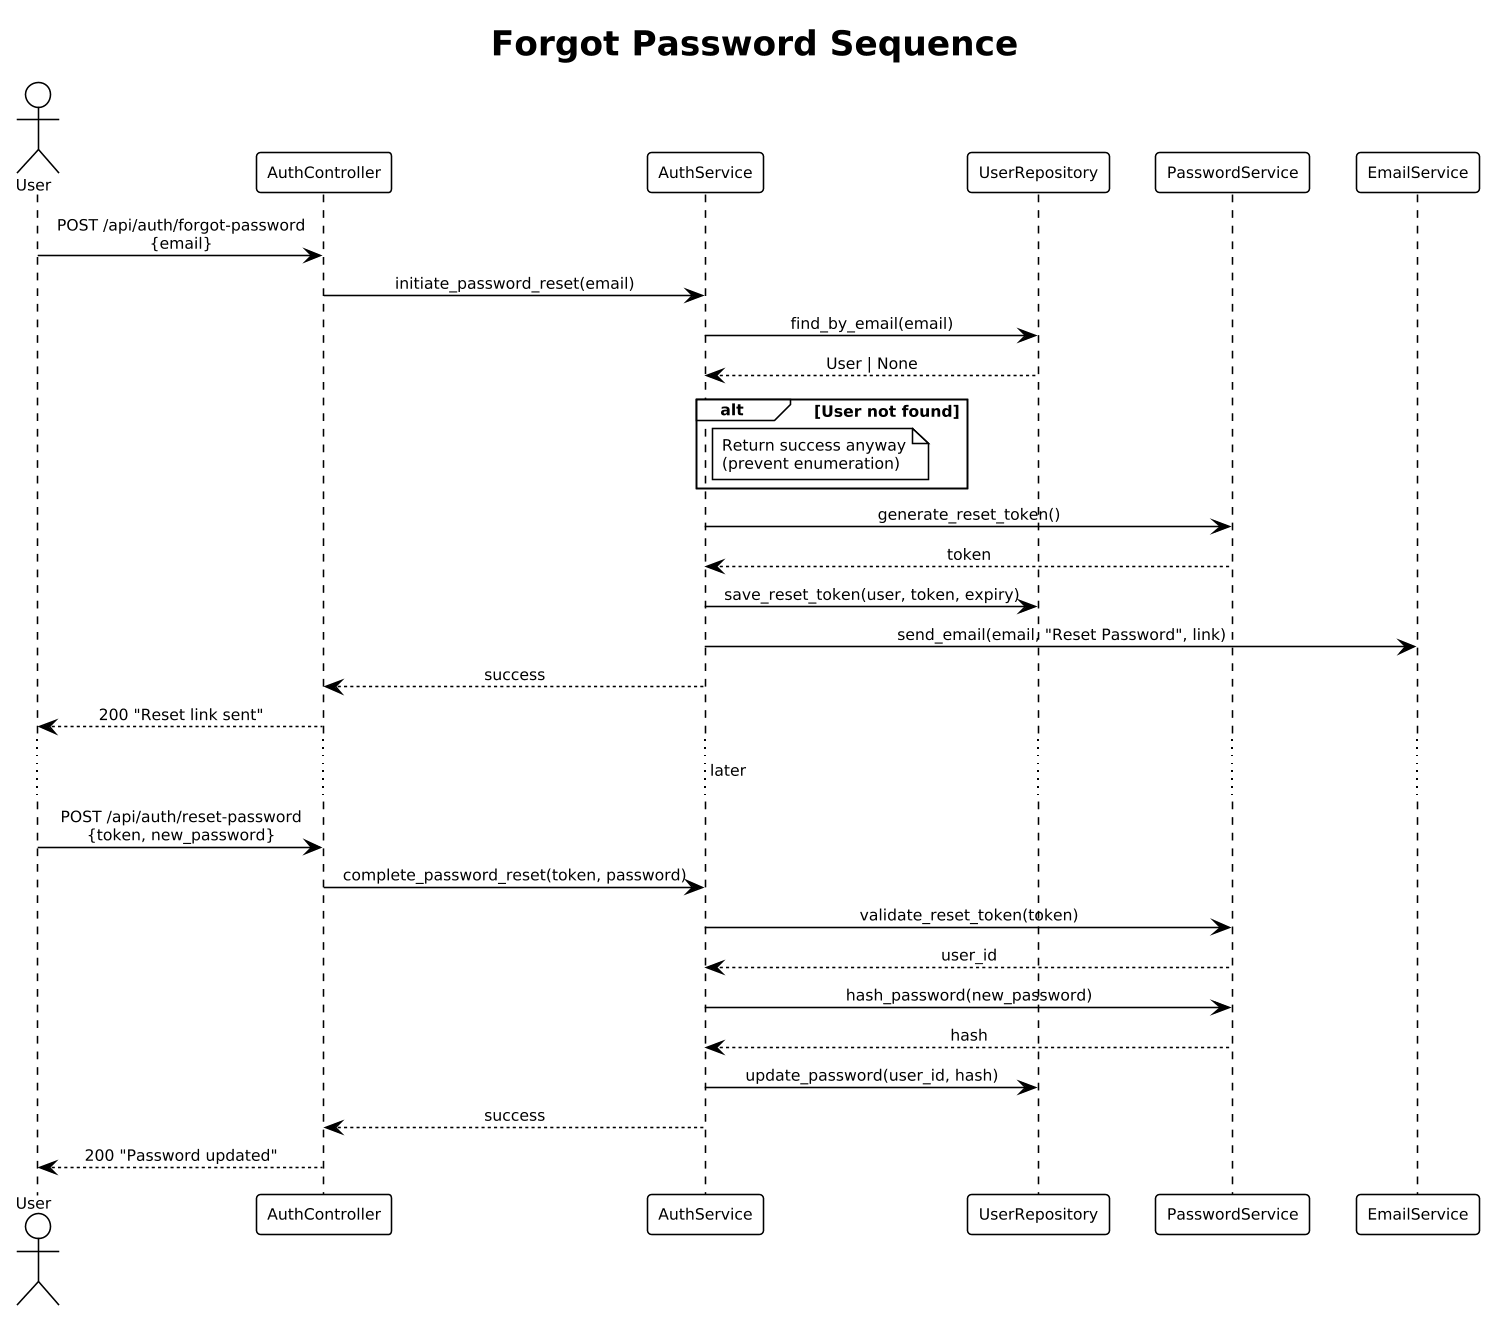

The diagram above was rendered by PlantUML. Its source (embedded in the PNG):
@startuml
!theme plain
skinparam dpi 150
skinparam defaultFontSize 10
skinparam sequenceMessageAlign center

title Forgot Password Sequence

actor User
participant "AuthController" as ctrl
participant "AuthService" as svc
participant "UserRepository" as repo
participant "PasswordService" as pwd
participant "EmailService" as email

User -> ctrl : POST /api/auth/forgot-password\n{email}
ctrl -> svc : initiate_password_reset(email)
svc -> repo : find_by_email(email)
repo --> svc : User | None

alt User not found
  note right of svc : Return success anyway\n(prevent enumeration)
end

svc -> pwd : generate_reset_token()
pwd --> svc : token
svc -> repo : save_reset_token(user, token, expiry)
svc -> email : send_email(email, "Reset Password", link)
svc --> ctrl : success
ctrl --> User : 200 "Reset link sent"

...later...

User -> ctrl : POST /api/auth/reset-password\n{token, new_password}
ctrl -> svc : complete_password_reset(token, password)
svc -> pwd : validate_reset_token(token)
pwd --> svc : user_id
svc -> pwd : hash_password(new_password)
pwd --> svc : hash
svc -> repo : update_password(user_id, hash)
svc --> ctrl : success
ctrl --> User : 200 "Password updated"
@enduml